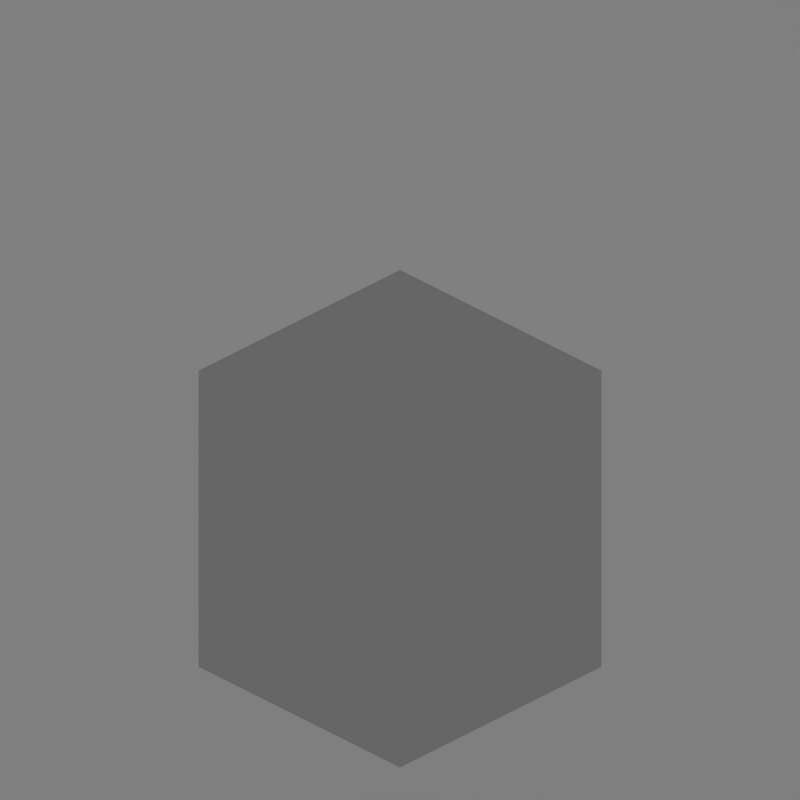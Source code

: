# Source: factory.blend  (saved by Blender 2.69.0; exported with 4.5.12 LTS)
import bpy
from mathutils import Matrix  # noqa: F401  (used for matrix-valued properties, if any)

bpy.ops.wm.read_factory_settings(use_empty=True)
scene = bpy.context.scene
scene.name = 'Scene'

# ---- collections
col_collection_1 = bpy.data.collections.new('Collection 1'); scene.collection.children.link(col_collection_1)
col_collection_1.hide_render = True
col_collection_1.hide_viewport = True
col_collection_2 = bpy.data.collections.new('Collection 2'); scene.collection.children.link(col_collection_2)
col_collection_6 = bpy.data.collections.new('Collection 6'); scene.collection.children.link(col_collection_6)
col_collection_6.hide_render = True
col_collection_6.hide_viewport = True
col_collection_10 = bpy.data.collections.new('Collection 10'); scene.collection.children.link(col_collection_10)
col_collection_10.hide_render = True
col_collection_10.hide_viewport = True

# ---- materials (node trees are filled in below, after node groups)
mat_material_003 = bpy.data.materials.new('Material.003')
mat_material_003.alpha_threshold = 0.0
mat_material_003.roughness = 0.5
mat_material_003.specular_intensity = 0.4459
mat_material_003.line_color = (0.0, 0.0, 0.0, 0.1284)

# ---- material node trees

# ---- world
world_world = bpy.data.worlds.new('WORLD'); scene.world = world_world
world_world.color = (0.5, 0.5, 0.5)
world_world.use_sun_shadow = False
world_world.sun_shadow_jitter_overblur = 0.0
world_world.cycles.sampling_method = 'MANUAL'
world_world.cycles.sample_map_resolution = 256
world_world.light_settings.distance = 5000.0

# ---- cameras
cam_camera = bpy.data.cameras.new('CAMERA')
cam_camera.type = 'ORTHO'
cam_camera.passepartout_alpha = 0.2
cam_camera.clip_start = 26.0
cam_camera.clip_end = 93.0
cam_camera.lens = 240.0
cam_camera.sensor_width = 32.0
cam_camera.sensor_height = 18.0
cam_camera.ortho_scale = 35.1
cam_camera.show_limits = True
cam_camera.show_passepartout = False
cam_camera.show_safe_areas = True
cam_camera.dof.focus_distance = 0.0
cam_camera.dof.aperture_fstop = 128.0

# ---- lights
light_sun = bpy.data.lights.new('SUN', 'SUN')
light_sun.color = (0.9961, 1.0, 0.949)
light_sun.transmission_factor = 0.0
light_sun.angle = 1.571
light_sun.energy = 1.15
light_sun.shadow_buffer_clip_start = 0.5
light_sun.shadow_soft_size = 1.0
light_sun.shadow_cascade_max_distance = 1000.0
light_sun.cycles.use_multiple_importance_sampling = False

# ---- meshes
me_plane_008 = bpy.data.meshes.new('Plane.008')
me_plane_008.from_pydata([(6.25, -6.25, 0.0), (-6.25, -6.25, 0.0), (6.25, 6.25, 0.0), (-6.25, 6.25, 0.0)], [], [(1, 0, 2, 3)])
me_plane_008.use_remesh_preserve_volume = False
me_plane_008.use_remesh_preserve_attributes = False
me_plane_008.use_mirror_vertex_groups = False
me_plane_008.update()
me_cube_014 = bpy.data.meshes.new('Cube.014')
me_cube_014.from_pydata([(-1.0, -1.0, 0.0), (-1.0, 1.0, 0.0), (1.0, 1.0, 0.0), (1.0, -1.0, 0.0), (-1.0, -1.0, 2.0), (-1.0, 1.0, 2.0), (1.0, 1.0, 2.0), (1.0, -1.0, 2.0)], [], [(4, 5, 1, 0), (5, 6, 2, 1), (6, 7, 3, 2), (7, 4, 0, 3), (0, 1, 2, 3), (7, 6, 5, 4)])
me_cube_014.use_remesh_preserve_volume = False
me_cube_014.use_remesh_preserve_attributes = False
me_cube_014.use_mirror_vertex_groups = False
me_cube_014.update()
me_cube_023 = bpy.data.meshes.new('Cube.023')
me_cube_023.from_pydata([(-0.05, -2.98e-08, -0.5), (-0.05, 9.5, -0.5), (-1.192e-07, 9.5, -0.5), (-1.192e-07, -2.98e-08, -0.5), (-0.05, -2.98e-08, 1.75), (-0.05, 9.5, 1.75), (-1.192e-07, 9.5, 1.75), (-1.192e-07, -2.98e-08, 1.75)], [], [(4, 5, 1, 0), (5, 6, 2, 1), (6, 7, 3, 2), (7, 4, 0, 3), (0, 1, 2, 3), (7, 6, 5, 4)])
me_cube_023.materials.append(mat_material_003)
me_cube_023.use_remesh_preserve_volume = False
me_cube_023.use_remesh_preserve_attributes = False
me_cube_023.use_mirror_vertex_groups = False
me_cube_023.update()
me_plane_004 = bpy.data.meshes.new('Plane.004')
me_plane_004.from_pydata([(-1.49e-07, 3.084, 0.5022), (-0.4558, 3.084, 0.2522), (-0.9034, 3.084, -0.0228), (-0.9034, 1.602, -0.0228), (-0.4558, 1.602, 0.2522), (-1.49e-07, 1.602, 0.5022), (-1.49e-07, 0.5106, 0.5022), (-2.98e-08, 1.49e-07, 0.0)], [(0, 1), (1, 2), (3, 4), (4, 5), (5, 6), (6, 7)], [])
me_plane_004.use_remesh_preserve_volume = False
me_plane_004.use_remesh_preserve_attributes = False
me_plane_004.use_mirror_vertex_groups = False
me_plane_004.update()

# ---- objects
ob_plane = bpy.data.objects.new('Plane', me_plane_008)
ob_cube = bpy.data.objects.new('Cube', me_cube_014)
ob_front_glass = bpy.data.objects.new('front glass', me_cube_023)
ob_rail_post_guide_001 = bpy.data.objects.new('rail post guide.001', me_plane_004)
ob_helper = bpy.data.objects.new('HELPER', None)
ob_camera = bpy.data.objects.new('CAMERA', cam_camera)
ob_sun = bpy.data.objects.new('SUN', light_sun)

# ---- transforms, parenting, visibility, modifiers, constraints
ob_plane.location = (0.0, 0.0, 0.0)
ob_plane.lineart.crease_threshold = 0.0
ob_cube.location = (0.0, 0.0, 0.0)
ob_cube.scale = (6.25, 6.25, 7.5)
ob_cube.lineart.crease_threshold = 0.0
ob_front_glass.location = (2.782, -4.0, 0.5)
ob_front_glass.lineart.crease_threshold = 0.0
ob_rail_post_guide_001.location = (-0.75, -5.23, 0.5478)
ob_rail_post_guide_001.hide_viewport = True
ob_rail_post_guide_001.show_instancer_for_render = False
ob_rail_post_guide_001.instance_type = 'VERTS'
ob_rail_post_guide_001.lineart.crease_threshold = 0.0
ob_helper.location = (0.0, 0.0, 12.5)
ob_helper.rotation_euler = (-0.5236, 0.0, -0.7854)
ob_helper.lock_rotations_4d = False
ob_helper.empty_display_type = 'ARROWS'
ob_helper.empty_image_offset = (0.0, 0.0)
ob_helper.color = (0.0, 0.0, 0.0, 1.0)
ob_helper.lineart.crease_threshold = 0.0
ob_camera.parent = ob_helper
ob_camera.location = (-2.328e-08, -59.38, 0.866)
ob_camera.rotation_euler = (1.571, 2.22e-16, 2.22e-16)
ob_camera.scale = (0.4, 0.4, 0.4)
ob_camera.lock_rotations_4d = False
ob_camera.empty_display_type = 'ARROWS'
ob_camera.color = (0.0, 0.0, 0.0, 0.0)
ob_camera.display_type = 'WIRE'
ob_camera.lineart.crease_threshold = 0.0
ob_sun.parent = ob_helper
ob_sun.matrix_parent_inverse = Matrix(((0.7071, 0.7071, -1.032e-07, 2.065e-07), (-0.6124, 0.6124, -0.5, 1.0), (-0.3536, 0.3536, 0.866, -1.732), (0.0, 0.0, 0.0, 1.0)))
ob_sun.location = (43.75, 12.5, 31.25)
ob_sun.rotation_euler = (0.0, 0.5236, 0.6109)
ob_sun.lock_rotations_4d = False
ob_sun.empty_display_type = 'ARROWS'
ob_sun.color = (0.0, 0.0, 0.0, 1.0)
ob_sun.lineart.crease_threshold = 0.0

# ---- collection membership
col_collection_1.objects.link(ob_plane)
col_collection_2.objects.link(ob_cube)
col_collection_6.objects.link(ob_front_glass)
col_collection_10.objects.link(ob_rail_post_guide_001)
col_collection_10.objects.link(ob_helper)
col_collection_10.objects.link(ob_camera)
col_collection_10.objects.link(ob_sun)
def _layer_coll(name, lc=None):
    lc = lc or bpy.context.view_layer.layer_collection
    for c in lc.children:
        if c.name == name: return c
        r = _layer_coll(name, c)
        if r: return r
_layer_coll('Collection 6').indirect_only = True

# ---- scene / render settings (as saved in the file)
scene.camera = ob_camera
scene.frame_start = 1; scene.frame_end = 4; scene.frame_set(2)
scene.render.engine = 'BLENDER_EEVEE_NEXT'
scene.render.image_settings.compression = 90
scene.render.resolution_x = 512
scene.render.resolution_y = 512
scene.render.pixel_aspect_x = 100.0
scene.render.pixel_aspect_y = 100.0
scene.render.fps = 25
scene.render.dither_intensity = 0.0
scene.render.border_min_x = 0.1558
scene.render.border_min_y = 0.05192
scene.render.border_max_x = 0.7788
scene.render.border_max_y = 0.6077
scene.render.use_compositing = False
scene.render.use_sequencer = False
scene.render.bake_margin = 2
scene.render.bake_bias = 0.0
scene.render.use_stamp_time = False
scene.render.use_stamp_date = False
scene.render.use_stamp_frame = False
scene.render.use_stamp_camera = False
scene.render.use_stamp_scene = False
scene.render.use_stamp_filename = False
scene.render.use_stamp_render_time = False
scene.render.stamp_font_size = 0
scene.cycles.use_denoising = False
scene.cycles.samples = 10
scene.cycles.sampling_pattern = 'TABULATED_SOBOL'
scene.cycles.light_sampling_threshold = 0.0
scene.cycles.use_adaptive_sampling = False
scene.cycles.use_light_tree = False
scene.cycles.blur_glossy = 0.0
scene.cycles.volume_bounces = 1
scene.cycles.pixel_filter_type = 'GAUSSIAN'
scene.cycles.sample_clamp_indirect = 0.0
scene.view_settings.view_transform = 'Raw'
bpy.context.view_layer.update()
